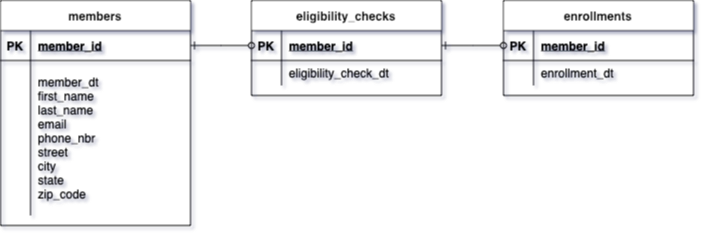

The diagram above was exported from draw.io. Its source (the exported page's mxGraphModel, read from the mxfile embedded in the PNG):
<mxGraphModel dx="1834" dy="667" grid="1" gridSize="10" guides="1" tooltips="1" connect="1" arrows="1" fold="1" page="1" pageScale="1" pageWidth="850" pageHeight="1100" math="0" shadow="0" extFonts="Permanent Marker^https://fonts.googleapis.com/css?family=Permanent+Marker">
  <root>
    <mxCell id="0" />
    <mxCell id="1" parent="0" />
    <mxCell id="C-vyLk0tnHw3VtMMgP7b-1" value="" style="edgeStyle=entityRelationEdgeStyle;endArrow=oval;startArrow=ERone;endFill=0;startFill=0;entryX=0;entryY=0.5;entryDx=0;entryDy=0;" parent="1" source="C-vyLk0tnHw3VtMMgP7b-24" target="C-vyLk0tnHw3VtMMgP7b-3" edge="1">
      <mxGeometry width="100" height="100" relative="1" as="geometry">
        <mxPoint x="340" y="720" as="sourcePoint" />
        <mxPoint x="440" y="620" as="targetPoint" />
      </mxGeometry>
    </mxCell>
    <mxCell id="C-vyLk0tnHw3VtMMgP7b-12" value="" style="edgeStyle=entityRelationEdgeStyle;endArrow=oval;startArrow=ERone;endFill=0;startFill=0;entryX=0;entryY=0.5;entryDx=0;entryDy=0;exitX=1;exitY=0.5;exitDx=0;exitDy=0;" parent="1" source="C-vyLk0tnHw3VtMMgP7b-3" target="C-vyLk0tnHw3VtMMgP7b-14" edge="1">
      <mxGeometry width="100" height="100" relative="1" as="geometry">
        <mxPoint x="500" y="263" as="sourcePoint" />
        <mxPoint x="586" y="262.99" as="targetPoint" />
        <Array as="points">
          <mxPoint x="560" y="273" />
          <mxPoint x="590" y="273" />
          <mxPoint x="590" y="274" />
        </Array>
      </mxGeometry>
    </mxCell>
    <mxCell id="C-vyLk0tnHw3VtMMgP7b-2" value="eligibility_checks" style="shape=table;startSize=30;container=1;collapsible=1;childLayout=tableLayout;fixedRows=1;rowLines=0;fontStyle=1;align=center;resizeLast=1;" parent="1" vertex="1">
      <mxGeometry x="208" y="215" width="190" height="95" as="geometry" />
    </mxCell>
    <mxCell id="C-vyLk0tnHw3VtMMgP7b-3" value="" style="shape=partialRectangle;collapsible=0;dropTarget=0;pointerEvents=0;fillColor=none;points=[[0,0.5],[1,0.5]];portConstraint=eastwest;top=0;left=0;right=0;bottom=1;" parent="C-vyLk0tnHw3VtMMgP7b-2" vertex="1">
      <mxGeometry y="30" width="190" height="30" as="geometry" />
    </mxCell>
    <mxCell id="C-vyLk0tnHw3VtMMgP7b-4" value="PK" style="shape=partialRectangle;overflow=hidden;connectable=0;fillColor=none;top=0;left=0;bottom=0;right=0;fontStyle=1;" parent="C-vyLk0tnHw3VtMMgP7b-3" vertex="1">
      <mxGeometry width="30" height="30" as="geometry">
        <mxRectangle width="30" height="30" as="alternateBounds" />
      </mxGeometry>
    </mxCell>
    <mxCell id="C-vyLk0tnHw3VtMMgP7b-5" value="member_id" style="shape=partialRectangle;overflow=hidden;connectable=0;fillColor=none;top=0;left=0;bottom=0;right=0;align=left;spacingLeft=6;fontStyle=5;" parent="C-vyLk0tnHw3VtMMgP7b-3" vertex="1">
      <mxGeometry x="30" width="160" height="30" as="geometry">
        <mxRectangle width="160" height="30" as="alternateBounds" />
      </mxGeometry>
    </mxCell>
    <mxCell id="C-vyLk0tnHw3VtMMgP7b-6" value="" style="shape=partialRectangle;collapsible=0;dropTarget=0;pointerEvents=0;fillColor=none;points=[[0,0.5],[1,0.5]];portConstraint=eastwest;top=0;left=0;right=0;bottom=0;" parent="C-vyLk0tnHw3VtMMgP7b-2" vertex="1">
      <mxGeometry y="60" width="190" height="25" as="geometry" />
    </mxCell>
    <mxCell id="C-vyLk0tnHw3VtMMgP7b-7" value="" style="shape=partialRectangle;overflow=hidden;connectable=0;fillColor=none;top=0;left=0;bottom=0;right=0;" parent="C-vyLk0tnHw3VtMMgP7b-6" vertex="1">
      <mxGeometry width="30" height="25" as="geometry">
        <mxRectangle width="30" height="25" as="alternateBounds" />
      </mxGeometry>
    </mxCell>
    <mxCell id="C-vyLk0tnHw3VtMMgP7b-8" value="eligibility_check_dt" style="shape=partialRectangle;overflow=hidden;connectable=0;fillColor=none;top=0;left=0;bottom=0;right=0;align=left;spacingLeft=6;" parent="C-vyLk0tnHw3VtMMgP7b-6" vertex="1">
      <mxGeometry x="30" width="160" height="25" as="geometry">
        <mxRectangle width="160" height="25" as="alternateBounds" />
      </mxGeometry>
    </mxCell>
    <mxCell id="C-vyLk0tnHw3VtMMgP7b-13" value="enrollments" style="shape=table;startSize=30;container=1;collapsible=1;childLayout=tableLayout;fixedRows=1;rowLines=0;fontStyle=1;align=center;resizeLast=1;" parent="1" vertex="1">
      <mxGeometry x="460" y="215" width="190" height="95" as="geometry" />
    </mxCell>
    <mxCell id="C-vyLk0tnHw3VtMMgP7b-14" value="" style="shape=partialRectangle;collapsible=0;dropTarget=0;pointerEvents=0;fillColor=none;points=[[0,0.5],[1,0.5]];portConstraint=eastwest;top=0;left=0;right=0;bottom=1;" parent="C-vyLk0tnHw3VtMMgP7b-13" vertex="1">
      <mxGeometry y="30" width="190" height="30" as="geometry" />
    </mxCell>
    <mxCell id="C-vyLk0tnHw3VtMMgP7b-15" value="PK" style="shape=partialRectangle;overflow=hidden;connectable=0;fillColor=none;top=0;left=0;bottom=0;right=0;fontStyle=1;" parent="C-vyLk0tnHw3VtMMgP7b-14" vertex="1">
      <mxGeometry width="30" height="30" as="geometry">
        <mxRectangle width="30" height="30" as="alternateBounds" />
      </mxGeometry>
    </mxCell>
    <mxCell id="C-vyLk0tnHw3VtMMgP7b-16" value="member_id" style="shape=partialRectangle;overflow=hidden;connectable=0;fillColor=none;top=0;left=0;bottom=0;right=0;align=left;spacingLeft=6;fontStyle=5;" parent="C-vyLk0tnHw3VtMMgP7b-14" vertex="1">
      <mxGeometry x="30" width="160" height="30" as="geometry">
        <mxRectangle width="160" height="30" as="alternateBounds" />
      </mxGeometry>
    </mxCell>
    <mxCell id="C-vyLk0tnHw3VtMMgP7b-17" value="" style="shape=partialRectangle;collapsible=0;dropTarget=0;pointerEvents=0;fillColor=none;points=[[0,0.5],[1,0.5]];portConstraint=eastwest;top=0;left=0;right=0;bottom=0;" parent="C-vyLk0tnHw3VtMMgP7b-13" vertex="1">
      <mxGeometry y="60" width="190" height="25" as="geometry" />
    </mxCell>
    <mxCell id="C-vyLk0tnHw3VtMMgP7b-18" value="" style="shape=partialRectangle;overflow=hidden;connectable=0;fillColor=none;top=0;left=0;bottom=0;right=0;" parent="C-vyLk0tnHw3VtMMgP7b-17" vertex="1">
      <mxGeometry width="30" height="25" as="geometry">
        <mxRectangle width="30" height="25" as="alternateBounds" />
      </mxGeometry>
    </mxCell>
    <mxCell id="C-vyLk0tnHw3VtMMgP7b-19" value="enrollment_dt" style="shape=partialRectangle;overflow=hidden;connectable=0;fillColor=none;top=0;left=0;bottom=0;right=0;align=left;spacingLeft=6;" parent="C-vyLk0tnHw3VtMMgP7b-17" vertex="1">
      <mxGeometry x="30" width="160" height="25" as="geometry">
        <mxRectangle width="160" height="25" as="alternateBounds" />
      </mxGeometry>
    </mxCell>
    <mxCell id="C-vyLk0tnHw3VtMMgP7b-23" value="members" style="shape=table;startSize=30;container=1;collapsible=1;childLayout=tableLayout;fixedRows=1;rowLines=0;fontStyle=1;align=center;resizeLast=1;" parent="1" vertex="1">
      <mxGeometry x="-43" y="215" width="190" height="225" as="geometry" />
    </mxCell>
    <mxCell id="C-vyLk0tnHw3VtMMgP7b-24" value="" style="shape=partialRectangle;collapsible=0;dropTarget=0;pointerEvents=0;fillColor=none;points=[[0,0.5],[1,0.5]];portConstraint=eastwest;top=0;left=0;right=0;bottom=1;" parent="C-vyLk0tnHw3VtMMgP7b-23" vertex="1">
      <mxGeometry y="30" width="190" height="30" as="geometry" />
    </mxCell>
    <mxCell id="C-vyLk0tnHw3VtMMgP7b-25" value="PK" style="shape=partialRectangle;overflow=hidden;connectable=0;fillColor=none;top=0;left=0;bottom=0;right=0;fontStyle=1;" parent="C-vyLk0tnHw3VtMMgP7b-24" vertex="1">
      <mxGeometry width="30" height="30" as="geometry">
        <mxRectangle width="30" height="30" as="alternateBounds" />
      </mxGeometry>
    </mxCell>
    <mxCell id="C-vyLk0tnHw3VtMMgP7b-26" value="member_id" style="shape=partialRectangle;overflow=hidden;connectable=0;fillColor=none;top=0;left=0;bottom=0;right=0;align=left;spacingLeft=6;fontStyle=5;" parent="C-vyLk0tnHw3VtMMgP7b-24" vertex="1">
      <mxGeometry x="30" width="160" height="30" as="geometry">
        <mxRectangle width="160" height="30" as="alternateBounds" />
      </mxGeometry>
    </mxCell>
    <mxCell id="C-vyLk0tnHw3VtMMgP7b-27" value="" style="shape=partialRectangle;collapsible=0;dropTarget=0;pointerEvents=0;fillColor=none;points=[[0,0.5],[1,0.5]];portConstraint=eastwest;top=0;left=0;right=0;bottom=0;" parent="C-vyLk0tnHw3VtMMgP7b-23" vertex="1">
      <mxGeometry y="60" width="190" height="155" as="geometry" />
    </mxCell>
    <mxCell id="C-vyLk0tnHw3VtMMgP7b-28" value="" style="shape=partialRectangle;overflow=hidden;connectable=0;fillColor=none;top=0;left=0;bottom=0;right=0;" parent="C-vyLk0tnHw3VtMMgP7b-27" vertex="1">
      <mxGeometry width="30" height="155" as="geometry">
        <mxRectangle width="30" height="155" as="alternateBounds" />
      </mxGeometry>
    </mxCell>
    <mxCell id="C-vyLk0tnHw3VtMMgP7b-29" value="member_dt&#10;first_name&#10;last_name&#10;email&#10;phone_nbr&#10;street&#10;city&#10;state&#10;zip_code" style="shape=partialRectangle;overflow=hidden;connectable=0;fillColor=none;top=0;left=0;bottom=0;right=0;align=left;spacingLeft=6;" parent="C-vyLk0tnHw3VtMMgP7b-27" vertex="1">
      <mxGeometry x="30" width="160" height="155" as="geometry">
        <mxRectangle width="160" height="155" as="alternateBounds" />
      </mxGeometry>
    </mxCell>
  </root>
</mxGraphModel>